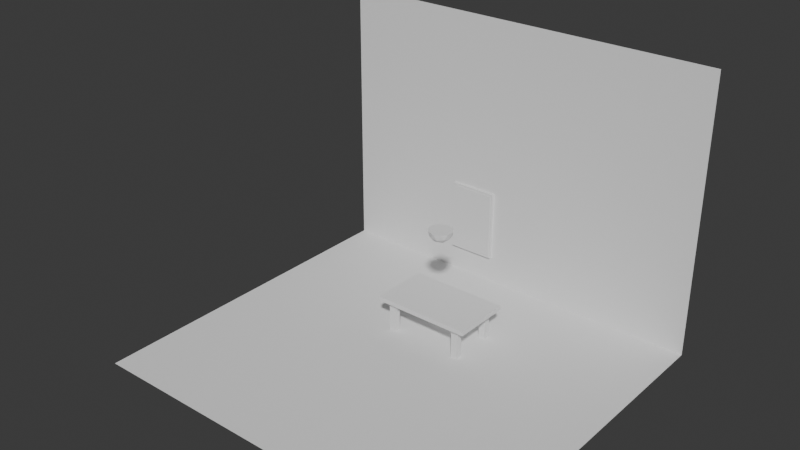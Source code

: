 # Source: scene.blend  (saved by Blender 5.1.30; exported with 4.5.12 LTS)
import bpy
from mathutils import Matrix  # noqa: F401  (used for matrix-valued properties, if any)

bpy.ops.wm.read_factory_settings(use_empty=True)
scene = bpy.context.scene
scene.name = 'Scene'

# ---- collections
col_collection = bpy.data.collections.new('Collection'); scene.collection.children.link(col_collection)

# ---- materials (node trees are filled in below, after node groups)
mat_material = bpy.data.materials.new('Material')
mat_material.alpha_threshold = 0.0
mat_material.use_backface_culling_lightprobe_volume = False
mat_material.roughness = 0.5
mat_material.line_color = (0.0, 0.0, 0.0, 1.0)

# ---- material node trees
mat_material.use_nodes = True; mat_material.node_tree.nodes.clear()
_N = mat_material.node_tree.nodes; _L = mat_material.node_tree.links
n0 = _N.new('ShaderNodeOutputMaterial'); n0.name = 'Material Output'; n0.location = (200, 100)
n1 = _N.new('ShaderNodeBsdfPrincipled'); n1.name = 'Principled BSDF'; n1.location = (-200, 100)
_L.new(n1.outputs[0], n0.inputs[0])
n0.is_active_output = True

# ---- world
world_world = bpy.data.worlds.new('World'); scene.world = world_world
world_world.use_nodes = True; world_world.node_tree.nodes.clear()
_N = world_world.node_tree.nodes; _L = world_world.node_tree.links
n0 = _N.new('ShaderNodeOutputWorld'); n0.name = 'World Output'; n0.location = (200, 100)
n1 = _N.new('ShaderNodeBackground'); n1.name = 'Background'; n1.location = (-200, 100)
n1.inputs[0].default_value = (0.05088, 0.05088, 0.05088, 1.0)
_L.new(n1.outputs[0], n0.inputs[0])
n0.is_active_output = True
world_world.color = (0.05088, 0.05088, 0.05088)
world_world.sun_shadow_jitter_overblur = 0.0

# ---- meshes
me_plane = bpy.data.meshes.new('Plane')
me_plane.from_pydata([(-1.0, -1.0, 0.0), (1.0, -1.0, 0.0), (-1.0, 1.0, 0.0), (1.0, 1.0, 0.0), (-1.0, 1.0, 0.3624), (-1.0, -1.0, 0.3624), (1.0, -1.0, 0.3624), (1.0, 1.0, 0.3624), (0.8444, 0.8137, 0.05411), (0.8444, 0.8137, -2.548), (0.8444, 0.6774, 0.05411), (0.8444, 0.6774, -2.548), (0.6183, 0.8137, 0.05411), (0.6183, 0.8137, -2.548), (0.6183, 0.6774, 0.05411), (0.6183, 0.6774, -2.548), (-0.8444, 0.8137, 0.05411), (-0.8444, 0.8137, -2.548), (-0.8444, 0.6774, 0.05411), (-0.8444, 0.6774, -2.548), (-0.6183, 0.8137, 0.05411), (-0.6183, 0.8137, -2.548), (-0.6183, 0.6774, 0.05411), (-0.6183, 0.6774, -2.548), (0.8444, -0.8137, 0.05411), (0.8444, -0.8137, -2.548), (0.8444, -0.6774, 0.05411), (0.8444, -0.6774, -2.548), (0.6183, -0.8137, 0.05411), (0.6183, -0.8137, -2.548), (0.6183, -0.6774, 0.05411), (0.6183, -0.6774, -2.548), (-0.8444, -0.8137, 0.05411), (-0.8444, -0.8137, -2.548), (-0.8444, -0.6774, 0.05411), (-0.8444, -0.6774, -2.548), (-0.6183, -0.8137, 0.05411), (-0.6183, -0.8137, -2.548), (-0.6183, -0.6774, 0.05411), (-0.6183, -0.6774, -2.548)], [], [(2, 1, 0), (6, 4, 5), (3, 6, 1), (0, 4, 2), (2, 7, 3), (1, 5, 0), (12, 10, 8), (10, 15, 11), (14, 13, 15), (9, 15, 13), (8, 11, 9), (12, 9, 13), (18, 20, 16), (23, 18, 19), (21, 22, 23), (23, 17, 21), (19, 16, 17), (17, 20, 21), (26, 28, 24), (31, 26, 27), (29, 30, 31), (31, 25, 29), (27, 24, 25), (25, 28, 29), (36, 34, 32), (34, 39, 35), (38, 37, 39), (33, 39, 37), (32, 35, 33), (36, 33, 37), (2, 3, 1), (6, 7, 4), (3, 7, 6), (0, 5, 4), (2, 4, 7), (1, 6, 5), (12, 14, 10), (10, 14, 15), (14, 12, 13), (9, 11, 15), (8, 10, 11), (12, 8, 9), (18, 22, 20), (23, 22, 18), (21, 20, 22), (23, 19, 17), (19, 18, 16), (17, 16, 20), (26, 30, 28), (31, 30, 26), (29, 28, 30), (31, 27, 25), (27, 26, 24), (25, 24, 28), (36, 38, 34), (34, 38, 39), (38, 36, 37), (33, 35, 39), (32, 34, 35), (36, 32, 33)])
me_plane.polygons.foreach_set('material_index', [0, 0, 0, 0, 0, 0, 1, 1, 1, 1, 1, 1, 1, 1, 1, 1, 1, 1, 1, 1, 1, 1, 1, 1, 1, 1, 1, 1, 1, 1, 0, 0, 0, 0, 0, 0, 1, 1, 1, 1, 1, 1, 1, 1, 1, 1, 1, 1, 1, 1, 1, 1, 1, 1, 1, 1, 1, 1, 1, 1])
_uv = me_plane.uv_layers.new(name='UVMap')
_uv.uv.foreach_set('vector', [0.3902, 2.946e-08, 1.706e-08, 0.3902, 4.652e-08, 3.512e-15, 4.032e-08, 0.3902, 0.3902, 0.7805, 1.086e-08, 0.7805, 0.4609, 0.3902, 0.3902, -5.428e-09, 0.4609, -8.981e-11, 0.5317, 0.3902, 0.4609, -8.981e-11, 0.5317, 5.248e-09, 0.6024, 0.3902, 0.5317, -6.382e-09, 0.6024, -1.044e-09, 0.6731, 0.3902, 0.6024, -1.044e-09, 0.6731, 4.294e-09, 0.6997, 0.5519, 0.6731, 0.5077, 0.6997, 0.5077, 0.6731, 0.0, 0.7172, 0.5077, 0.6731, 0.5077, 0.5492, 0.3902, 0.5758, 0.898, 0.5492, 0.898, 0.6997, 0.596, 0.6731, 0.5519, 0.6997, 0.5519, 0.5758, 0.3902, 0.6024, 0.898, 0.5758, 0.898, 0.7172, 0.0, 0.7613, 0.5077, 0.7172, 0.5077, 0.6731, 0.6401, 0.6997, 0.596, 0.6997, 0.6401, 0.7613, 0.5077, 0.8054, 0.0, 0.8054, 0.5077, 0.6024, 0.898, 0.629, 0.3902, 0.629, 0.898, 0.6731, 0.6842, 0.6997, 0.6401, 0.6997, 0.6842, 0.629, 0.898, 0.6555, 0.3902, 0.6555, 0.898, 0.8054, 0.5077, 0.8495, 0.0, 0.8495, 0.5077, 0.7262, 0.5077, 0.6997, 0.5519, 0.6997, 0.5077, 0.8495, 0.5077, 0.8936, 0.0, 0.8936, 0.5077, 0.8936, 0.5077, 0.9202, 0.0, 0.9202, 0.5077, 0.7262, 0.5519, 0.6997, 0.596, 0.6997, 0.5519, 0.9202, 0.5077, 0.9468, 0.0, 0.9468, 0.5077, 0.3902, 0.898, 0.4344, 0.3902, 0.4344, 0.898, 0.6997, 0.596, 0.7262, 0.6401, 0.6997, 0.6401, 0.4609, 0.3902, 0.5051, 0.898, 0.4609, 0.898, 0.9468, 0.0, 0.9734, 0.5077, 0.9468, 0.5077, 0.6997, 0.6401, 0.7262, 0.6842, 0.6997, 0.6842, 0.9734, 0.0, 1.0, 0.5077, 0.9734, 0.5077, 0.5051, 0.3902, 0.5492, 0.898, 0.5051, 0.898, 0.3902, 2.946e-08, 0.3902, 0.3902, 1.706e-08, 0.3902, 4.032e-08, 0.3902, 0.3902, 0.3902, 0.3902, 0.7805, 0.4609, 0.3902, 0.3902, 0.3902, 0.3902, -5.428e-09, 0.5317, 0.3902, 0.4609, 0.3902, 0.4609, -8.981e-11, 0.6024, 0.3902, 0.5317, 0.3902, 0.5317, -6.382e-09, 0.6731, 0.3902, 0.6024, 0.3902, 0.6024, -1.044e-09, 0.6997, 0.5519, 0.6731, 0.5519, 0.6731, 0.5077, 0.6731, 0.0, 0.7172, 0.0, 0.7172, 0.5077, 0.5492, 0.3902, 0.5758, 0.3902, 0.5758, 0.898, 0.6997, 0.596, 0.6731, 0.596, 0.6731, 0.5519, 0.5758, 0.3902, 0.6024, 0.3902, 0.6024, 0.898, 0.7172, 0.0, 0.7613, 0.0, 0.7613, 0.5077, 0.6731, 0.6401, 0.6731, 0.596, 0.6997, 0.596, 0.7613, 0.5077, 0.7613, 0.0, 0.8054, 0.0, 0.6024, 0.898, 0.6024, 0.3902, 0.629, 0.3902, 0.6731, 0.6842, 0.6731, 0.6401, 0.6997, 0.6401, 0.629, 0.898, 0.629, 0.3902, 0.6555, 0.3902, 0.8054, 0.5077, 0.8054, 0.0, 0.8495, 0.0, 0.7262, 0.5077, 0.7262, 0.5519, 0.6997, 0.5519, 0.8495, 0.5077, 0.8495, 0.0, 0.8936, 0.0, 0.8936, 0.5077, 0.8936, 0.0, 0.9202, 0.0, 0.7262, 0.5519, 0.7262, 0.596, 0.6997, 0.596, 0.9202, 0.5077, 0.9202, 0.0, 0.9468, 0.0, 0.3902, 0.898, 0.3902, 0.3902, 0.4344, 0.3902, 0.6997, 0.596, 0.7262, 0.596, 0.7262, 0.6401, 0.4609, 0.3902, 0.5051, 0.3902, 0.5051, 0.898, 0.9468, 0.0, 0.9734, 0.0, 0.9734, 0.5077, 0.6997, 0.6401, 0.7262, 0.6401, 0.7262, 0.6842, 0.9734, 0.0, 1.0, 0.0, 1.0, 0.5077, 0.5051, 0.3902, 0.5492, 0.3902, 0.5492, 0.898])
me_plane.materials.append(None)
me_plane.materials.append(mat_material)
me_plane.update()
me_icosphere = bpy.data.meshes.new('Icosphere')
me_icosphere.from_pydata([(0.0, 0.0, -1.0), (0.7236, -0.5257, -0.4472), (-0.2764, -0.8506, -0.4472), (-0.8944, 0.0, -0.4472), (-0.2764, 0.8506, -0.4472), (0.7236, 0.5257, -0.4472), (-0.1625, -0.5, -0.8507), (0.4253, -0.309, -0.8507), (0.2629, -0.809, -0.5257), (0.8506, 0.0, -0.5257), (0.4253, 0.309, -0.8507), (-0.5257, 0.0, -0.8507), (-0.6882, -0.5, -0.5257), (-0.1625, 0.5, -0.8507), (-0.6882, 0.5, -0.5257), (0.2629, 0.809, -0.5257), (0.9511, -0.309, 0.0), (0.9511, 0.309, 0.0), (0.0, -1.0, 0.0), (0.5878, -0.809, 0.0), (-0.9511, -0.309, 0.0), (-0.5878, -0.809, 0.0), (-0.5878, 0.809, 0.0), (-0.9511, 0.309, 0.0), (0.5878, 0.809, 0.0), (0.0, 1.0, 0.0)], [], [(0, 7, 6), (1, 7, 9), (0, 6, 11), (0, 11, 13), (0, 13, 10), (1, 9, 16), (2, 8, 18), (3, 12, 20), (4, 14, 22), (5, 15, 24), (1, 16, 19), (2, 18, 21), (3, 20, 23), (4, 22, 25), (5, 24, 17), (20, 18, 16), (24, 15, 25), (15, 4, 25), (22, 14, 23), (14, 3, 23), (20, 12, 21), (12, 2, 21), (18, 8, 19), (8, 1, 19), (16, 9, 17), (9, 5, 17), (10, 15, 5), (10, 13, 15), (13, 4, 15), (13, 14, 4), (13, 11, 14), (11, 3, 14), (11, 12, 3), (11, 6, 12), (6, 2, 12), (9, 10, 5), (9, 7, 10), (7, 0, 10), (6, 8, 2), (6, 7, 8), (7, 1, 8), (16, 17, 22), (17, 24, 22), (24, 25, 22), (22, 23, 20), (20, 21, 18), (18, 19, 16), (22, 20, 16)])
_uv = me_icosphere.uv_layers.new(name='UVMap')
_uv.uv.foreach_set('vector', [0.6362, 0.3434, 0.7683, 0.282, 0.7416, 0.4289, 0.8795, 0.2074, 0.7683, 0.282, 0.7683, 0.1182, 0.6362, 0.3434, 0.7416, 0.4289, 0.582, 0.4358, 0.6362, 0.3434, 0.582, 0.4358, 0.5102, 0.2932, 0.6362, 0.3434, 0.5102, 0.2932, 0.6253, 0.1982, 0.8795, 0.2074, 0.7683, 0.1182, 0.8845, 0.08387, 0.6481, 0.8945, 0.6378, 0.7535, 0.7806, 0.8363, 0.3888, 0.8945, 0.3785, 0.7535, 0.5213, 0.8363, 0.1334, 0.7674, 0.142, 0.9058, -5.156e-09, 0.8254, 0.2222, 0.5524, 0.1942, 0.6427, 0.08443, 0.5365, 0.6481, 0.6124, 0.7523, 0.5365, 0.7806, 0.6706, 0.3888, 0.6124, 0.493, 0.5365, 0.5213, 0.6706, 0.3888, 0.8945, 0.5213, 0.8363, 0.493, 0.9705, 0.1334, 0.7674, -5.156e-09, 0.8254, 0.03225, 0.6628, 0.6362, 0.06469, 0.582, 0.006895, 0.7416, 1.332e-08, 0.09744, 0.05123, 0.4128, 0.05123, 0.5102, 0.3511, 0.08443, 0.5365, 0.1942, 0.6427, 0.03225, 0.6628, 0.1942, 0.6427, 0.1334, 0.7674, 0.03225, 0.6628, -5.156e-09, 0.8254, 0.142, 0.9058, 1.313e-06, 0.9622, 0.142, 0.9058, 0.1334, 1.0, 1.313e-06, 0.9622, 0.5213, 0.8363, 0.3785, 0.7535, 0.5213, 0.6706, 0.3785, 0.7535, 0.3888, 0.6124, 0.5213, 0.6706, 0.7806, 0.8363, 0.6378, 0.7535, 0.7806, 0.6706, 0.6378, 0.7535, 0.6481, 0.6124, 0.7806, 0.6706, 0.8845, 0.08387, 0.7683, 0.1182, 0.7416, 1.332e-08, 0.7683, 0.1182, 0.6362, 0.06469, 0.7416, 1.332e-08, 0.6253, 0.1982, 0.5102, 0.1294, 0.6362, 0.06469, 0.6253, 0.1982, 0.5102, 0.2932, 0.5102, 0.1294, 0.262, 0.7929, 0.1334, 0.7674, 0.1942, 0.6427, 0.262, 0.7929, 0.142, 0.9058, 0.1334, 0.7674, 0.262, 0.7929, 0.262, 0.9296, 0.142, 0.9058, 0.262, 0.8363, 0.3888, 0.8945, 0.3327, 0.9705, 0.262, 0.8363, 0.3785, 0.7535, 0.3888, 0.8945, 0.262, 0.8363, 0.262, 0.6706, 0.3785, 0.7535, 0.262, 0.6706, 0.3888, 0.6124, 0.3785, 0.7535, 0.7683, 0.1182, 0.6253, 0.1982, 0.6362, 0.06469, 0.7683, 0.1182, 0.7683, 0.282, 0.6253, 0.1982, 0.7683, 0.282, 0.6362, 0.3434, 0.6253, 0.1982, 0.5213, 0.8363, 0.6378, 0.7535, 0.6481, 0.8945, 0.5213, 0.8363, 0.5213, 0.6706, 0.6378, 0.7535, 0.5213, 0.6706, 0.6481, 0.6124, 0.6378, 0.7535, 0.5102, 0.3511, 0.4128, 0.4852, 2.137e-08, 0.3511, 0.4128, 0.4852, 0.2551, 0.5365, 2.137e-08, 0.3511, 0.2551, 0.5365, 0.09744, 0.4852, 2.137e-08, 0.3511, 2.137e-08, 0.3511, 2.989e-08, 0.1853, 0.09744, 0.05123, 0.09744, 0.05123, 0.2551, 1.336e-08, 0.4128, 0.05123, 0.4128, 0.05123, 0.5102, 0.1853, 0.5102, 0.3511, 2.137e-08, 0.3511, 0.09744, 0.05123, 0.5102, 0.3511])
me_icosphere.update()
me_plane_001 = bpy.data.meshes.new('Plane.001')
me_plane_001.from_pydata([(-1.0, -2.017, 0.0), (1.0, -2.017, 0.0), (-1.0, 1.0, 0.0), (1.0, 1.0, 0.0), (-1.0, 1.0, 2.431), (1.0, 1.0, 2.431)], [], [(1, 2, 0), (3, 4, 2), (1, 3, 2), (3, 5, 4)])
_uv = me_plane_001.uv_layers.new(name='UVMap')
_uv.uv.foreach_set('vector', [7.047e-08, 5.32e-15, 0.5911, 0.5911, 2.584e-08, 0.5911, 1.0, 0.5911, 0.5911, -2.584e-08, 1.0, 5.031e-09, 7.047e-08, 5.32e-15, 0.5911, 4.463e-08, 0.5911, 0.5911, 1.0, 0.5911, 0.5911, 0.5911, 0.5911, -2.584e-08])
me_plane_001.update()
me_cube = bpy.data.meshes.new('Cube')
me_cube.from_pydata([(-0.9268, -1.0, -0.9268), (-0.9268, -1.0, 0.9268), (-1.0, 1.0, -1.0), (-1.0, 1.0, 1.0), (0.9268, -1.0, -0.9268), (0.9268, -1.0, 0.9268), (1.0, 1.0, -1.0), (1.0, 1.0, 1.0), (-1.0, -1.0, -1.0), (-1.0, -1.0, 1.0), (1.0, -1.0, 1.0), (1.0, -1.0, -1.0), (-0.9268, 0.2014, -0.9268), (-0.9268, 0.2014, 0.9268), (0.9268, 0.2014, 0.9268), (0.9268, 0.2014, -0.9268)], [], [(9, 2, 8), (3, 6, 2), (7, 11, 6), (1, 14, 5), (6, 8, 2), (3, 10, 7), (1, 8, 0), (4, 10, 5), (0, 11, 4), (5, 9, 1), (14, 12, 15), (5, 15, 4), (4, 12, 0), (0, 13, 1), (9, 3, 2), (3, 7, 6), (7, 10, 11), (1, 13, 14), (6, 11, 8), (3, 9, 10), (1, 9, 8), (4, 11, 10), (0, 8, 11), (5, 10, 9), (14, 13, 12), (5, 14, 15), (4, 15, 12), (0, 12, 13)])
_uv = me_cube.uv_layers.new(name='UVMap')
_uv.uv.foreach_set('vector', [1.239e-08, 0.2835, 0.2835, 2.14e-08, 0.2835, 0.2835, 7.886e-09, 0.567, 0.2835, 0.2835, 0.2835, 0.567, 0.2835, 0.2835, 0.567, 2.591e-08, 0.567, 0.2835, 0.567, 0.2627, 0.7373, 0.5255, 0.567, 0.5255, 0.567, 0.567, 0.2835, 0.2835, 0.567, 0.2835, 0.2835, 0.8505, 2.478e-08, 0.567, 0.2835, 0.567, 0.2939, 0.5774, 0.567, 0.567, 0.5566, 0.5774, 0.5566, 0.8401, 0.2835, 0.8505, 0.2939, 0.8401, 0.5566, 0.5774, 0.567, 0.8505, 0.5566, 0.8401, 0.2939, 0.8401, 0.2835, 0.567, 0.2939, 0.5774, 0.567, 0.2627, 0.8297, 2.04e-08, 0.8297, 0.2627, 0.8297, 0.0, 1.0, 0.2627, 0.8297, 0.2627, 0.567, 0.5255, 0.7373, 0.7882, 0.567, 0.7882, 1.0, 0.5255, 0.8297, 0.2627, 1.0, 0.2627, 1.239e-08, 0.2835, 3.379e-08, 2.551e-15, 0.2835, 2.14e-08, 7.886e-09, 0.567, 2.929e-08, 0.2835, 0.2835, 0.2835, 0.2835, 0.2835, 0.2835, 4.506e-09, 0.567, 2.591e-08, 0.567, 0.2627, 0.7373, 0.2627, 0.7373, 0.5255, 0.567, 0.567, 0.2835, 0.567, 0.2835, 0.2835, 0.2835, 0.8505, 3.381e-09, 0.8505, 2.478e-08, 0.567, 0.2939, 0.5774, 0.2835, 0.567, 0.567, 0.567, 0.5566, 0.8401, 0.567, 0.8505, 0.2835, 0.8505, 0.5566, 0.5774, 0.567, 0.567, 0.567, 0.8505, 0.2939, 0.8401, 0.2835, 0.8505, 0.2835, 0.567, 0.567, 0.2627, 0.567, 5.625e-10, 0.8297, 2.04e-08, 0.8297, 0.0, 1.0, 0.0, 1.0, 0.2627, 0.567, 0.5255, 0.7373, 0.5255, 0.7373, 0.7882, 1.0, 0.5255, 0.8297, 0.5255, 0.8297, 0.2627])
me_cube.update()
me_cube_001 = bpy.data.meshes.new('Cube.001')
me_cube_001.from_pydata([(0.9268, 0.2014, -0.9268), (0.9268, 0.2014, 0.9268), (-0.9268, 0.2014, 0.9268), (-0.9268, 0.2014, -0.9268), (0.9268, -0.5376, 0.9268), (-0.9268, -0.5376, 0.9268), (-0.9268, -0.5376, -0.9268), (0.9268, -0.5376, -0.9268)], [], [(1, 0, 3), (1, 3, 2), (4, 6, 7), (4, 5, 6), (3, 5, 2), (0, 6, 3), (1, 7, 0), (2, 4, 1), (3, 6, 5), (0, 7, 6), (1, 4, 7), (2, 5, 4)])
_uv = me_cube_001.uv_layers.new(name='UVMap')
_uv.uv.foreach_set('vector', [-1.118e-08, 1.0, 1.0, 1.0, 1.0, 7.55e-08, -1.118e-08, 1.0, 1.0, 7.55e-08, 6.432e-08, 4.856e-15, -1.118e-08, 1.0, 1.0, 7.55e-08, 1.0, 1.0, -1.118e-08, 1.0, 6.432e-08, 4.856e-15, 1.0, 7.55e-08, 1.0, 7.55e-08, 6.432e-08, 4.856e-15, 6.432e-08, 4.856e-15, 1.0, 1.0, 1.0, 7.55e-08, 1.0, 7.55e-08, -1.118e-08, 1.0, 1.0, 1.0, 1.0, 1.0, 6.432e-08, 4.856e-15, -1.118e-08, 1.0, -1.118e-08, 1.0, 1.0, 7.55e-08, 1.0, 7.55e-08, 6.432e-08, 4.856e-15, 1.0, 1.0, 1.0, 1.0, 1.0, 7.55e-08, -1.118e-08, 1.0, -1.118e-08, 1.0, 1.0, 1.0, 6.432e-08, 4.856e-15, 6.432e-08, 4.856e-15, -1.118e-08, 1.0])
me_cube_001.update()

# ---- objects
ob_table = bpy.data.objects.new('Table', me_plane)
ob_ceilinglight = bpy.data.objects.new('CeilingLight', me_icosphere)
ob_background = bpy.data.objects.new('Background', me_plane_001)
ob_photoframe = bpy.data.objects.new('photoFrame', me_cube)
ob_photo = bpy.data.objects.new('photo', me_cube_001)

# ---- transforms, parenting, visibility, modifiers, constraints
ob_table.location = (0.0, 0.0, 2.551)
ob_table.rotation_euler = (0.0, -0.0, 1.571)
ob_table.scale = (2.44, 4.048, 1.0)
ob_ceilinglight.location = (0.0, 0.0, 9.129)
ob_background.location = (0.0, 0.0, 0.0)
ob_background.scale = (16.12, 9.388, 9.388)
ob_photoframe.location = (-3.734, 9.269, 5.137)
ob_photoframe.scale = (1.968, 0.1306, 2.969)
ob_photo.location = (-3.734, 9.169, 5.137)
ob_photo.scale = (1.968, 0.1306, 2.969)

# ---- collection membership
col_collection.objects.link(ob_table)
col_collection.objects.link(ob_ceilinglight)
col_collection.objects.link(ob_background)
col_collection.objects.link(ob_photoframe)
col_collection.objects.link(ob_photo)

# ---- scene / render settings (as saved in the file)
scene.frame_start = 1; scene.frame_end = 250; scene.frame_set(2)
scene.render.engine = 'BLENDER_EEVEE_NEXT'
scene.render.bake_bias = 0.0
scene.render.bake_samples = 0
scene.cycles.sampling_pattern = 'TABULATED_SOBOL'
scene.eevee.use_volume_custom_range = False
bpy.context.view_layer.update()

# ---- added for rendering (the .blend has no active camera and no usable light): camera, sun
cam_auto = bpy.data.cameras.new('AutoCamera')
cam_auto.lens = 50.0
cam_auto.sensor_width = 36.0
cam_auto.clip_end = 1000.0
ob_auto_camera = bpy.data.objects.new('AutoCamera', cam_auto)
scene.collection.objects.link(ob_auto_camera)
ob_auto_camera.location = (44.9776, -58.7429, 47.3933)
ob_auto_camera.rotation_euler = (1.09748, -7.21219e-08, 0.694738)
scene.camera = ob_auto_camera
light_auto_sun = bpy.data.lights.new('AutoSun', 'SUN')
light_auto_sun.energy = 3.0
light_auto_sun.angle = 0.0523599
ob_auto_sun = bpy.data.objects.new('AutoSun', light_auto_sun)
scene.collection.objects.link(ob_auto_sun)
ob_auto_sun.rotation_euler = (0.872665, 0.174533, 0.523599)
bpy.context.view_layer.update()
